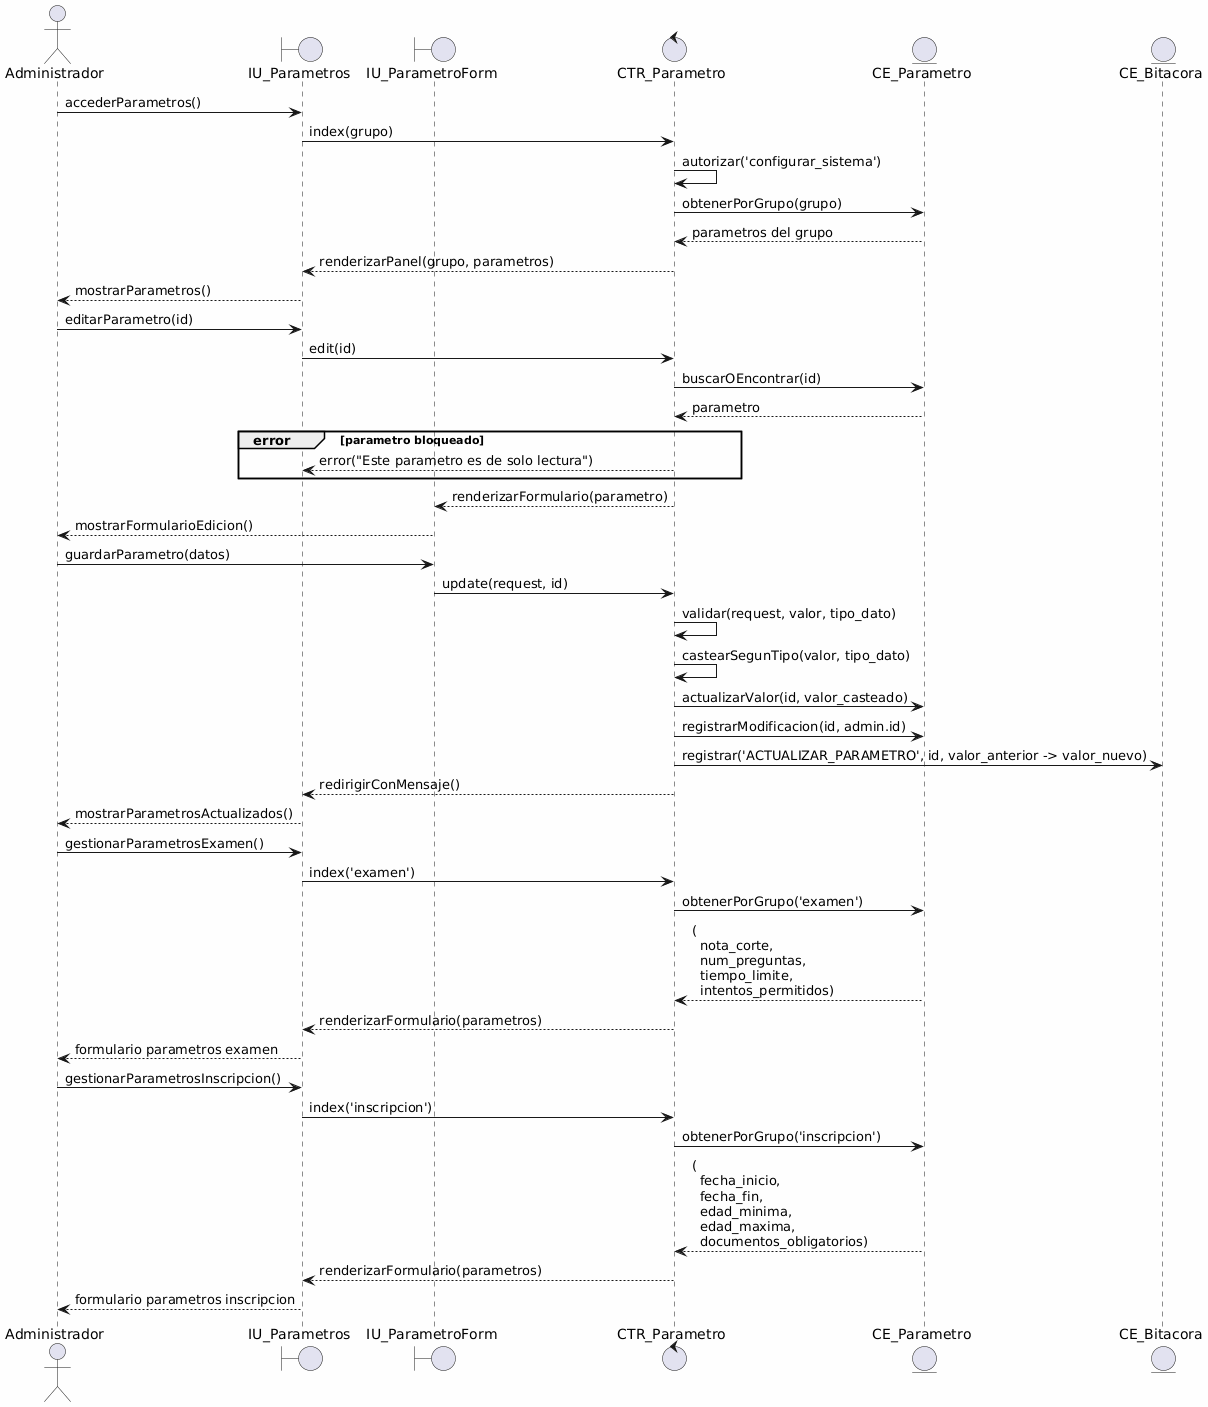

The diagram above was rendered by PlantUML. Its source (embedded in the PNG):
@startuml
skinparam backgroundColor #FEFEFE
skinparam defaultFontName Consolas

actor "Administrador" as admin
boundary "IU_Parametros" as vista
boundary "IU_ParametroForm" as form
control "CTR_Parametro" as ctr
entity "CE_Parametro" as param
entity "CE_Bitacora" as bitacora

admin -> vista: accederParametros()
vista -> ctr: index(grupo)
ctr -> ctr: autorizar('configurar_sistema')
ctr -> param: obtenerPorGrupo(grupo)
param --> ctr: parametros del grupo
ctr --> vista: renderizarPanel(grupo, parametros)
vista --> admin: mostrarParametros()

admin -> vista: editarParametro(id)
vista -> ctr: edit(id)
ctr -> param: buscarOEncontrar(id)
param --> ctr: parametro
group error [parametro bloqueado]
  ctr --> vista: error("Este parametro es de solo lectura")
end
ctr --> form: renderizarFormulario(parametro)
form --> admin: mostrarFormularioEdicion()

admin -> form: guardarParametro(datos)
form -> ctr: update(request, id)
ctr -> ctr: validar(request, valor, tipo_dato)
ctr -> ctr: castearSegunTipo(valor, tipo_dato)
ctr -> param: actualizarValor(id, valor_casteado)
ctr -> param: registrarModificacion(id, admin.id)
ctr -> bitacora: registrar('ACTUALIZAR_PARAMETRO', id, valor_anterior -> valor_nuevo)
ctr --> vista: redirigirConMensaje()
vista --> admin: mostrarParametrosActualizados()

admin -> vista: gestionarParametrosExamen()
vista -> ctr: index('examen')
ctr -> param: obtenerPorGrupo('examen')
param --> ctr: (\n  nota_corte,\n  num_preguntas,\n  tiempo_limite,\n  intentos_permitidos)
ctr --> vista: renderizarFormulario(parametros)
vista --> admin: formulario parametros examen

admin -> vista: gestionarParametrosInscripcion()
vista -> ctr: index('inscripcion')
ctr -> param: obtenerPorGrupo('inscripcion')
param --> ctr: (\n  fecha_inicio,\n  fecha_fin,\n  edad_minima,\n  edad_maxima,\n  documentos_obligatorios)
ctr --> vista: renderizarFormulario(parametros)
vista --> admin: formulario parametros inscripcion
@enduml